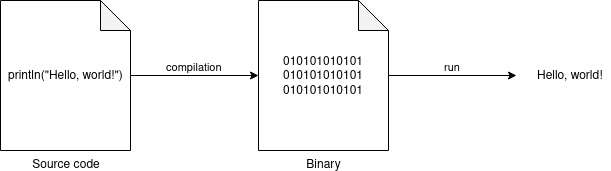

The diagram above was exported from draw.io. Its source (the exported page's mxGraphModel, read from the mxfile embedded in the PNG):
<mxGraphModel dx="864" dy="480" grid="1" gridSize="10" guides="1" tooltips="1" connect="1" arrows="1" fold="1" page="1" pageScale="1" pageWidth="827" pageHeight="1169" math="0" shadow="0">
  <root>
    <mxCell id="0" />
    <mxCell id="1" parent="0" />
    <mxCell id="3wfcMVbA-9u44JNzjlEu-15" value="Binary" style="shape=note;whiteSpace=wrap;html=1;backgroundOutline=1;darkOpacity=0.05;labelPosition=center;verticalLabelPosition=bottom;align=center;verticalAlign=top;" parent="1" vertex="1">
      <mxGeometry x="348" y="110" width="130" height="150" as="geometry" />
    </mxCell>
    <mxCell id="3wfcMVbA-9u44JNzjlEu-2" value="Source code" style="shape=note;whiteSpace=wrap;html=1;backgroundOutline=1;darkOpacity=0.05;labelPosition=center;verticalLabelPosition=bottom;align=center;verticalAlign=top;" parent="1" vertex="1">
      <mxGeometry x="90" y="110" width="130" height="150" as="geometry" />
    </mxCell>
    <mxCell id="3wfcMVbA-9u44JNzjlEu-16" value="&lt;div&gt;compilation&lt;/div&gt;" style="edgeStyle=orthogonalEdgeStyle;rounded=0;orthogonalLoop=1;jettySize=auto;html=1;entryX=0;entryY=0.5;entryDx=0;entryDy=0;entryPerimeter=0;labelPosition=center;verticalLabelPosition=top;align=center;verticalAlign=bottom;" parent="1" source="3wfcMVbA-9u44JNzjlEu-11" target="3wfcMVbA-9u44JNzjlEu-15" edge="1">
      <mxGeometry relative="1" as="geometry" />
    </mxCell>
    <mxCell id="3wfcMVbA-9u44JNzjlEu-11" value="println(&quot;Hello, world!&quot;)" style="text;html=1;resizable=0;autosize=1;align=center;verticalAlign=middle;points=[];fillColor=none;strokeColor=none;rounded=0;" parent="1" vertex="1">
      <mxGeometry x="90" y="175" width="130" height="20" as="geometry" />
    </mxCell>
    <mxCell id="3wfcMVbA-9u44JNzjlEu-13" value="010101010101&lt;br&gt;010101010101&lt;br&gt;010101010101" style="text;html=1;resizable=0;autosize=1;align=center;verticalAlign=middle;points=[];fillColor=none;strokeColor=none;rounded=0;" parent="1" vertex="1">
      <mxGeometry x="363" y="160" width="100" height="50" as="geometry" />
    </mxCell>
    <mxCell id="Jjz6G72raEikZcY--i65-1" value="&lt;div&gt;run&lt;/div&gt;" style="edgeStyle=orthogonalEdgeStyle;rounded=0;orthogonalLoop=1;jettySize=auto;html=1;entryX=0;entryY=0.5;entryDx=0;entryDy=0;entryPerimeter=0;labelPosition=center;verticalLabelPosition=top;align=center;verticalAlign=bottom;" parent="1" edge="1">
      <mxGeometry relative="1" as="geometry">
        <mxPoint x="478" y="185" as="sourcePoint" />
        <mxPoint x="606" y="185" as="targetPoint" />
      </mxGeometry>
    </mxCell>
    <mxCell id="Jjz6G72raEikZcY--i65-2" value="Hello, world!" style="text;html=1;resizable=0;autosize=1;align=center;verticalAlign=middle;points=[];fillColor=none;strokeColor=none;rounded=0;" parent="1" vertex="1">
      <mxGeometry x="620" y="175" width="80" height="20" as="geometry" />
    </mxCell>
  </root>
</mxGraphModel>